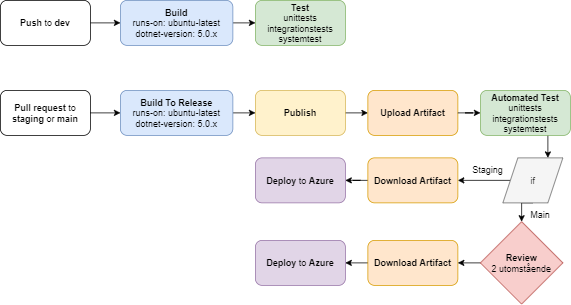

The diagram above was exported from draw.io. Its source (the exported page's mxGraphModel, read from the mxfile embedded in the PNG):
<mxGraphModel dx="1038" dy="649" grid="1" gridSize="10" guides="1" tooltips="1" connect="1" arrows="1" fold="1" page="1" pageScale="1" pageWidth="827" pageHeight="1169" math="0" shadow="0">
  <root>
    <mxCell id="0" />
    <mxCell id="1" parent="0" />
    <mxCell id="pcP8YZbAWjVppwqHcJN4-5" style="edgeStyle=orthogonalEdgeStyle;rounded=0;orthogonalLoop=1;jettySize=auto;html=1;exitX=1;exitY=0.5;exitDx=0;exitDy=0;entryX=0;entryY=0.5;entryDx=0;entryDy=0;" edge="1" parent="1" source="pcP8YZbAWjVppwqHcJN4-1" target="pcP8YZbAWjVppwqHcJN4-2">
      <mxGeometry relative="1" as="geometry" />
    </mxCell>
    <mxCell id="pcP8YZbAWjVppwqHcJN4-1" value="Push&lt;span style=&quot;font-weight: normal&quot;&gt; to&lt;/span&gt; dev" style="rounded=1;whiteSpace=wrap;html=1;fontStyle=1" vertex="1" parent="1">
      <mxGeometry x="40" y="40" width="120" height="60" as="geometry" />
    </mxCell>
    <mxCell id="pcP8YZbAWjVppwqHcJN4-4" style="edgeStyle=orthogonalEdgeStyle;rounded=0;orthogonalLoop=1;jettySize=auto;html=1;exitX=1;exitY=0.5;exitDx=0;exitDy=0;entryX=0;entryY=0.5;entryDx=0;entryDy=0;" edge="1" parent="1" source="pcP8YZbAWjVppwqHcJN4-2" target="pcP8YZbAWjVppwqHcJN4-3">
      <mxGeometry relative="1" as="geometry" />
    </mxCell>
    <mxCell id="pcP8YZbAWjVppwqHcJN4-2" value="Build&lt;br&gt;&lt;span style=&quot;font-weight: normal&quot;&gt;runs-o&lt;/span&gt;&lt;span style=&quot;font-weight: normal&quot;&gt;n: ubuntu-latest&lt;br&gt;dotnet-version: 5.0.x&lt;/span&gt;" style="rounded=1;whiteSpace=wrap;html=1;fontStyle=1;fillColor=#dae8fc;strokeColor=#6c8ebf;" vertex="1" parent="1">
      <mxGeometry x="200" y="40" width="150" height="60" as="geometry" />
    </mxCell>
    <mxCell id="pcP8YZbAWjVppwqHcJN4-3" value="&lt;b&gt;Test&lt;/b&gt;&lt;br&gt;unittests&lt;br&gt;integrationstests&lt;br&gt;systemtest" style="rounded=1;whiteSpace=wrap;html=1;fillColor=#d5e8d4;strokeColor=#82b366;" vertex="1" parent="1">
      <mxGeometry x="380" y="40" width="120" height="60" as="geometry" />
    </mxCell>
    <mxCell id="pcP8YZbAWjVppwqHcJN4-8" style="edgeStyle=orthogonalEdgeStyle;rounded=0;orthogonalLoop=1;jettySize=auto;html=1;exitX=1;exitY=0.5;exitDx=0;exitDy=0;entryX=0;entryY=0.5;entryDx=0;entryDy=0;" edge="1" parent="1" source="pcP8YZbAWjVppwqHcJN4-6" target="pcP8YZbAWjVppwqHcJN4-7">
      <mxGeometry relative="1" as="geometry" />
    </mxCell>
    <mxCell id="pcP8YZbAWjVppwqHcJN4-6" value="&lt;b&gt;Pull request &lt;/b&gt;to &lt;b&gt;staging&lt;/b&gt; or &lt;b&gt;main&lt;/b&gt;" style="rounded=1;whiteSpace=wrap;html=1;" vertex="1" parent="1">
      <mxGeometry x="40" y="160" width="120" height="60" as="geometry" />
    </mxCell>
    <mxCell id="pcP8YZbAWjVppwqHcJN4-18" style="edgeStyle=orthogonalEdgeStyle;rounded=0;orthogonalLoop=1;jettySize=auto;html=1;exitX=1;exitY=0.5;exitDx=0;exitDy=0;entryX=0;entryY=0.5;entryDx=0;entryDy=0;" edge="1" parent="1" source="pcP8YZbAWjVppwqHcJN4-7" target="pcP8YZbAWjVppwqHcJN4-9">
      <mxGeometry relative="1" as="geometry" />
    </mxCell>
    <mxCell id="pcP8YZbAWjVppwqHcJN4-7" value="Build To Release&lt;br&gt;&lt;span style=&quot;font-weight: normal&quot;&gt;runs-o&lt;/span&gt;&lt;span style=&quot;font-weight: normal&quot;&gt;n: ubuntu-latest&lt;br&gt;dotnet-version: 5.0.x&lt;/span&gt;" style="rounded=1;whiteSpace=wrap;html=1;fontStyle=1;fillColor=#dae8fc;strokeColor=#6c8ebf;" vertex="1" parent="1">
      <mxGeometry x="200" y="160" width="150" height="60" as="geometry" />
    </mxCell>
    <mxCell id="pcP8YZbAWjVppwqHcJN4-20" style="edgeStyle=orthogonalEdgeStyle;rounded=0;orthogonalLoop=1;jettySize=auto;html=1;exitX=1;exitY=0.5;exitDx=0;exitDy=0;entryX=0;entryY=0.5;entryDx=0;entryDy=0;" edge="1" parent="1" source="pcP8YZbAWjVppwqHcJN4-9" target="pcP8YZbAWjVppwqHcJN4-10">
      <mxGeometry relative="1" as="geometry" />
    </mxCell>
    <mxCell id="pcP8YZbAWjVppwqHcJN4-9" value="Publish" style="rounded=1;whiteSpace=wrap;html=1;fontStyle=1;fillColor=#fff2cc;strokeColor=#d6b656;" vertex="1" parent="1">
      <mxGeometry x="380" y="160" width="120" height="60" as="geometry" />
    </mxCell>
    <mxCell id="pcP8YZbAWjVppwqHcJN4-10" value="Upload Artifact" style="rounded=1;whiteSpace=wrap;html=1;fontStyle=1;fillColor=#ffe6cc;strokeColor=#d79b00;" vertex="1" parent="1">
      <mxGeometry x="530" y="160" width="120" height="60" as="geometry" />
    </mxCell>
    <mxCell id="pcP8YZbAWjVppwqHcJN4-22" style="edgeStyle=orthogonalEdgeStyle;rounded=0;orthogonalLoop=1;jettySize=auto;html=1;exitX=0.75;exitY=1;exitDx=0;exitDy=0;entryX=0.75;entryY=0;entryDx=0;entryDy=0;" edge="1" parent="1" target="pcP8YZbAWjVppwqHcJN4-12">
      <mxGeometry relative="1" as="geometry">
        <mxPoint x="770" y="220" as="sourcePoint" />
      </mxGeometry>
    </mxCell>
    <mxCell id="pcP8YZbAWjVppwqHcJN4-23" style="edgeStyle=orthogonalEdgeStyle;rounded=0;orthogonalLoop=1;jettySize=auto;html=1;exitX=0;exitY=0.5;exitDx=0;exitDy=0;entryX=1;entryY=0.5;entryDx=0;entryDy=0;" edge="1" parent="1" source="pcP8YZbAWjVppwqHcJN4-12" target="pcP8YZbAWjVppwqHcJN4-13">
      <mxGeometry relative="1" as="geometry" />
    </mxCell>
    <mxCell id="pcP8YZbAWjVppwqHcJN4-25" style="edgeStyle=orthogonalEdgeStyle;rounded=0;orthogonalLoop=1;jettySize=auto;html=1;exitX=0.5;exitY=1;exitDx=0;exitDy=0;entryX=0.5;entryY=0;entryDx=0;entryDy=0;" edge="1" parent="1" source="pcP8YZbAWjVppwqHcJN4-12" target="pcP8YZbAWjVppwqHcJN4-17">
      <mxGeometry relative="1" as="geometry">
        <Array as="points">
          <mxPoint x="735" y="310" />
        </Array>
      </mxGeometry>
    </mxCell>
    <mxCell id="pcP8YZbAWjVppwqHcJN4-12" value="if" style="shape=parallelogram;perimeter=parallelogramPerimeter;whiteSpace=wrap;html=1;fixedSize=1;fillColor=#f5f5f5;fontColor=#333333;strokeColor=#666666;" vertex="1" parent="1">
      <mxGeometry x="710" y="250" width="80" height="60" as="geometry" />
    </mxCell>
    <mxCell id="pcP8YZbAWjVppwqHcJN4-24" style="edgeStyle=orthogonalEdgeStyle;rounded=0;orthogonalLoop=1;jettySize=auto;html=1;exitX=0;exitY=0.5;exitDx=0;exitDy=0;" edge="1" parent="1" source="pcP8YZbAWjVppwqHcJN4-13" target="pcP8YZbAWjVppwqHcJN4-14">
      <mxGeometry relative="1" as="geometry" />
    </mxCell>
    <mxCell id="pcP8YZbAWjVppwqHcJN4-13" value="Download Artifact" style="rounded=1;whiteSpace=wrap;html=1;fontStyle=1;fillColor=#ffe6cc;strokeColor=#d79b00;" vertex="1" parent="1">
      <mxGeometry x="530" y="250" width="120" height="60" as="geometry" />
    </mxCell>
    <mxCell id="pcP8YZbAWjVppwqHcJN4-14" value="&lt;b&gt;Deploy&lt;/b&gt; to&lt;b&gt; Azure&lt;/b&gt;" style="rounded=1;whiteSpace=wrap;html=1;fillColor=#e1d5e7;strokeColor=#9673a6;" vertex="1" parent="1">
      <mxGeometry x="380" y="250" width="120" height="60" as="geometry" />
    </mxCell>
    <mxCell id="pcP8YZbAWjVppwqHcJN4-27" style="edgeStyle=orthogonalEdgeStyle;rounded=0;orthogonalLoop=1;jettySize=auto;html=1;exitX=0;exitY=0.5;exitDx=0;exitDy=0;entryX=1;entryY=0.5;entryDx=0;entryDy=0;" edge="1" parent="1" source="pcP8YZbAWjVppwqHcJN4-15" target="pcP8YZbAWjVppwqHcJN4-16">
      <mxGeometry relative="1" as="geometry" />
    </mxCell>
    <mxCell id="pcP8YZbAWjVppwqHcJN4-15" value="Download Artifact" style="rounded=1;whiteSpace=wrap;html=1;fontStyle=1;fillColor=#ffe6cc;strokeColor=#d79b00;" vertex="1" parent="1">
      <mxGeometry x="530" y="360" width="120" height="60" as="geometry" />
    </mxCell>
    <mxCell id="pcP8YZbAWjVppwqHcJN4-16" value="&lt;b&gt;Deploy&lt;/b&gt; to&lt;b&gt; Azure&lt;/b&gt;" style="rounded=1;whiteSpace=wrap;html=1;fillColor=#e1d5e7;strokeColor=#9673a6;" vertex="1" parent="1">
      <mxGeometry x="380" y="360" width="120" height="60" as="geometry" />
    </mxCell>
    <mxCell id="pcP8YZbAWjVppwqHcJN4-26" style="edgeStyle=orthogonalEdgeStyle;rounded=0;orthogonalLoop=1;jettySize=auto;html=1;exitX=0;exitY=0.5;exitDx=0;exitDy=0;entryX=1;entryY=0.5;entryDx=0;entryDy=0;" edge="1" parent="1" source="pcP8YZbAWjVppwqHcJN4-17" target="pcP8YZbAWjVppwqHcJN4-15">
      <mxGeometry relative="1" as="geometry" />
    </mxCell>
    <mxCell id="pcP8YZbAWjVppwqHcJN4-17" value="Review&lt;br&gt;&lt;span style=&quot;font-weight: normal&quot;&gt;2 utomstående&lt;/span&gt;" style="rhombus;whiteSpace=wrap;html=1;fontStyle=1;fillColor=#f8cecc;strokeColor=#b85450;" vertex="1" parent="1">
      <mxGeometry x="680" y="335" width="110" height="110" as="geometry" />
    </mxCell>
    <mxCell id="pcP8YZbAWjVppwqHcJN4-19" style="edgeStyle=orthogonalEdgeStyle;rounded=0;orthogonalLoop=1;jettySize=auto;html=1;entryX=0;entryY=0.5;entryDx=0;entryDy=0;" edge="1" parent="1" source="pcP8YZbAWjVppwqHcJN4-10">
      <mxGeometry relative="1" as="geometry">
        <mxPoint x="680" y="190" as="targetPoint" />
      </mxGeometry>
    </mxCell>
    <mxCell id="pcP8YZbAWjVppwqHcJN4-28" value="Staging" style="text;html=1;strokeColor=none;fillColor=none;align=center;verticalAlign=middle;whiteSpace=wrap;rounded=0;" vertex="1" parent="1">
      <mxGeometry x="660" y="250" width="60" height="30" as="geometry" />
    </mxCell>
    <mxCell id="pcP8YZbAWjVppwqHcJN4-29" value="Main" style="text;html=1;strokeColor=none;fillColor=none;align=center;verticalAlign=middle;whiteSpace=wrap;rounded=0;" vertex="1" parent="1">
      <mxGeometry x="730" y="310" width="60" height="30" as="geometry" />
    </mxCell>
    <mxCell id="pcP8YZbAWjVppwqHcJN4-30" value="&lt;b&gt;Automated Test&lt;/b&gt;&lt;br&gt;unittests&lt;br&gt;integrationstests&lt;br&gt;systemtest" style="rounded=1;whiteSpace=wrap;html=1;fillColor=#d5e8d4;strokeColor=#82b366;" vertex="1" parent="1">
      <mxGeometry x="680" y="160" width="120" height="60" as="geometry" />
    </mxCell>
  </root>
</mxGraphModel>